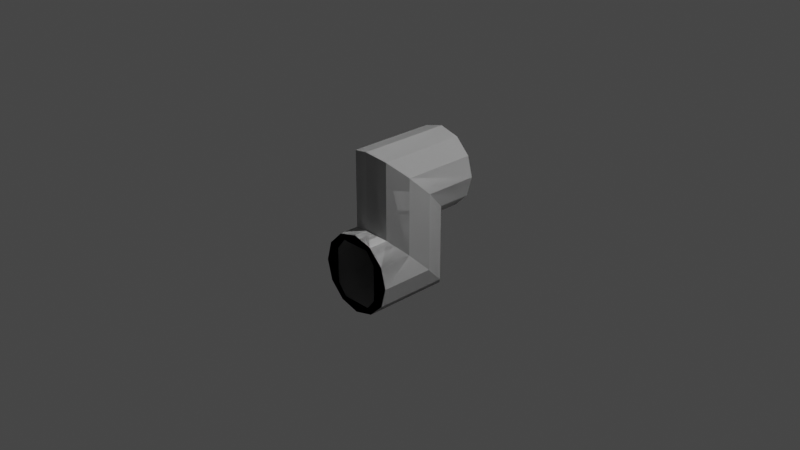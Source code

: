 # Source: zjoint.blend  (saved by Blender 3.1.7; exported with 4.5.12 LTS)
import bpy
from mathutils import Matrix  # noqa: F401  (used for matrix-valued properties, if any)

bpy.ops.wm.read_factory_settings(use_empty=True)
scene = bpy.context.scene
scene.name = 'Scene'

# ---- collections
col_collection = bpy.data.collections.new('Collection'); scene.collection.children.link(col_collection)

# ---- materials (node trees are filled in below, after node groups)
mat_material_002 = bpy.data.materials.new('Material.002')
mat_material_002.use_transparent_shadow = False

# ---- node groups
ng_color4 = bpy.data.node_groups.new('Color4', 'ShaderNodeTree')
_s = ng_color4.interface.new_socket(name='Color', in_out='OUTPUT', socket_type='NodeSocketColor')
_s = ng_color4.interface.new_socket(name='Alpha', in_out='OUTPUT', socket_type='NodeSocketFloat')
_s = ng_color4.interface.new_socket(name='Color', in_out='INPUT', socket_type='NodeSocketColor')
_s = ng_color4.interface.new_socket(name='Alpha', in_out='INPUT', socket_type='NodeSocketFloat')
_s.min_value = 1.0
_N = ng_color4.nodes; _L = ng_color4.links
n0 = _N.new('NodeGroupInput'); n0.name = 'Group Input'; n0.location = (-403, 18)
n1 = _N.new('NodeGroupOutput'); n1.name = 'Group Output'; n1.location = (154, 24)
_L.new(n0.outputs[1], n1.inputs[1])
_L.new(n0.outputs[0], n1.inputs[0])
n1.is_active_output = True
ng_maincolor = bpy.data.node_groups.new('MainColor', 'ShaderNodeTree')
_s = ng_maincolor.interface.new_socket(name='Color', in_out='OUTPUT', socket_type='NodeSocketColor')
_s = ng_maincolor.interface.new_socket(name='Alpha', in_out='OUTPUT', socket_type='NodeSocketFloat')
_s = ng_maincolor.interface.new_socket(name='VColor', in_out='INPUT', socket_type='NodeSocketColor')
_s = ng_maincolor.interface.new_socket(name='VAlpha', in_out='INPUT', socket_type='NodeSocketFloat')
_s.min_value = 1e+04
_s = ng_maincolor.interface.new_socket(name='CColor', in_out='INPUT', socket_type='NodeSocketColor')
_s = ng_maincolor.interface.new_socket(name='CAlpha', in_out='INPUT', socket_type='NodeSocketFloat')
_s.min_value = 1.0
_s = ng_maincolor.interface.new_socket(name='TColor', in_out='INPUT', socket_type='NodeSocketColor')
_s = ng_maincolor.interface.new_socket(name='TAlpha', in_out='INPUT', socket_type='NodeSocketFloat')
_s.min_value = 1.0
_N = ng_maincolor.nodes; _L = ng_maincolor.links
n0 = _N.new('NodeGroupInput'); n0.name = 'Group Input'; n0.location = (-284, 35)
n1 = _N.new('NodeGroupOutput'); n1.name = 'Group Output'; n1.location = (332, -19)
n2 = _N.new('ShaderNodeMix'); n2.name = 'VC*CC*TC'; n2.location = (127, -33)
n2.label = 'VC*CC*TC'
n2.hide = True
n2.data_type = 'RGBA'
n2.blend_type = 'MULTIPLY'
n2.inputs[0].default_value = 1.0
n3 = _N.new('ShaderNodeMix'); n3.name = 'VC*CC'; n3.location = (-44, 33)
n3.label = 'VC*CC'
n3.hide = True
n3.data_type = 'RGBA'
n3.blend_type = 'MULTIPLY'
n3.inputs[0].default_value = 1.0
n4 = _N.new('ShaderNodeMath'); n4.name = 'VA*CA'; n4.location = (-59, -19)
n4.label = 'VA*CA'
n4.hide = True
n4.operation = 'MULTIPLY'
n4.inputs[2].default_value = 0.0
n5 = _N.new('ShaderNodeMath'); n5.name = 'VA*CA*TA'; n5.location = (130, -79)
n5.label = 'VA*CA*TA'
n5.hide = True
n5.operation = 'MULTIPLY'
n5.inputs[2].default_value = 0.0
_L.new(n0.outputs[2], n3.inputs[7])
_L.new(n0.outputs[4], n2.inputs[7])
_L.new(n2.outputs[2], n1.inputs[0])
_L.new(n3.outputs[2], n2.inputs[6])
_L.new(n0.outputs[0], n3.inputs[6])
_L.new(n0.outputs[1], n4.inputs[0])
_L.new(n0.outputs[3], n4.inputs[1])
_L.new(n4.outputs[0], n5.inputs[0])
_L.new(n0.outputs[5], n5.inputs[1])
_L.new(n5.outputs[0], n1.inputs[1])
n1.is_active_output = True
ng_standardshader = bpy.data.node_groups.new('StandardShader', 'ShaderNodeTree')
_s = ng_standardshader.interface.new_socket(name='BSDF', in_out='OUTPUT', socket_type='NodeSocketShader')
_s = ng_standardshader.interface.new_socket(name='BaseColor', in_out='INPUT', socket_type='NodeSocketColor')
_s = ng_standardshader.interface.new_socket(name='Shininess', in_out='INPUT', socket_type='NodeSocketFloat')
_s.min_value = 1e+04
_s = ng_standardshader.interface.new_socket(name='Gloss', in_out='INPUT', socket_type='NodeSocketFloat')
_s.min_value = 1e+04
_s = ng_standardshader.interface.new_socket(name='Emission', in_out='INPUT', socket_type='NodeSocketColor')
_s = ng_standardshader.interface.new_socket(name='Emission Strength', in_out='INPUT', socket_type='NodeSocketFloat')
_s.min_value = 1e+06
_s = ng_standardshader.interface.new_socket(name='Alpha', in_out='INPUT', socket_type='NodeSocketFloat')
_s.min_value = 1.0
_s = ng_standardshader.interface.new_socket(name='NormalColor', in_out='INPUT', socket_type='NodeSocketColor')
_N = ng_standardshader.nodes; _L = ng_standardshader.links
n0 = _N.new('NodeGroupOutput'); n0.name = 'Group Output'; n0.location = (555, 248)
n1 = _N.new('NodeGroupInput'); n1.name = 'Group Input'; n1.location = (-444, 74)
n2 = _N.new('ShaderNodeNormalMap'); n2.name = 'Normal Map'; n2.location = (-96, -256)
n2.hide = True
n3 = _N.new('ShaderNodeMath'); n3.name = 'Roughness'; n3.location = (-4, -2)
n3.label = 'Roughness'
n3.hide = True
n3.operation = 'SQRT'
n3.inputs[2].default_value = 0.0
n4 = _N.new('ShaderNodeMath'); n4.name = 'SpecularConv'; n4.location = (-120, 39)
n4.label = 'SpecularConv'
n4.hide = True
n4.operation = 'SQRT'
n4.inputs[2].default_value = 0.0
n5 = _N.new('ShaderNodeMath'); n5.name = 'Gloss2Rough'; n5.location = (-176, -1)
n5.label = 'Gloss2Rough'
n5.hide = True
n5.operation = 'SUBTRACT'
n5.inputs[0].default_value = 1.0
n5.inputs[2].default_value = 0.0
n6 = _N.new('ShaderNodeBsdfPrincipled'); n6.name = 'Principled BSDF'; n6.location = (226, 256)
n6.distribution = 'GGX'
n6.subsurface_method = 'BURLEY'
n6.inputs[3].default_value = 1.45
_L.new(n6.outputs[0], n0.inputs[0])
_L.new(n4.outputs[0], n6.inputs[13])
_L.new(n1.outputs[3], n6.inputs[27])
_L.new(n3.outputs[0], n6.inputs[2])
_L.new(n1.outputs[0], n6.inputs[0])
_L.new(n1.outputs[1], n4.inputs[0])
_L.new(n1.outputs[6], n2.inputs[1])
_L.new(n5.outputs[0], n3.inputs[0])
_L.new(n1.outputs[2], n5.inputs[1])
_L.new(n2.outputs[0], n6.inputs[5])
_L.new(n1.outputs[5], n6.inputs[4])
_L.new(n1.outputs[4], n6.inputs[28])
n0.is_active_output = True

# ---- material node trees
mat_material_002.use_nodes = True; mat_material_002.node_tree.nodes.clear()
_N = mat_material_002.node_tree.nodes; _L = mat_material_002.node_tree.links
n0 = _N.new('ShaderNodeTexImage'); n0.name = '_MainTex'; n0.location = (-131, -187)
n0.label = '_MainTex'
n0.hide = True
n1 = _N.new('ShaderNodeUVMap'); n1.name = 'UV Map'; n1.location = (-345, -213)
n2 = _N.new('ShaderNodeGroup'); n2.name = '_Color'; n2.location = (-34, -148)
n2.label = '_Color'
n2.hide = True
n2.node_tree = ng_color4
n2.inputs[0].default_value = (1.0, 1.0, 1.0, 1.0)
n2.inputs[1].default_value = 1.0
n3 = _N.new('ShaderNodeVertexColor'); n3.name = 'Vertex Color'; n3.location = (-31, -96)
n3.hide = True
n4 = _N.new('ShaderNodeOutputMaterial'); n4.name = 'Material Output'; n4.location = (765, 26)
n5 = _N.new('ShaderNodeGroup'); n5.name = 'Group'; n5.location = (157, 9)
n5.node_tree = ng_maincolor
n6 = _N.new('ShaderNodeGroup'); n6.name = 'StandardShader'; n6.location = (542, -4)
n6.node_tree = ng_standardshader
n6.inputs[1].default_value = 0.0
n6.inputs[2].default_value = 0.0
n6.inputs[3].default_value = (0.0, 0.0, 0.0, 1.0)
n6.inputs[4].default_value = 1.0
n6.inputs[6].default_value = (0.5, 0.5, 1.0, 1.0)
n7 = _N.new('ShaderNodeValue'); n7.name = '_Opacity'; n7.location = (327, -167)
n7.label = '_Opacity'
n7.hide = True
n7.outputs[0].default_value = 1.0
_L.new(n1.outputs[0], n0.inputs[0])
_L.new(n6.outputs[0], n4.inputs[0])
_L.new(n2.outputs[0], n5.inputs[2])
_L.new(n2.outputs[1], n5.inputs[3])
_L.new(n0.outputs[0], n5.inputs[4])
_L.new(n0.outputs[1], n5.inputs[5])
_L.new(n5.outputs[0], n6.inputs[0])
_L.new(n3.outputs[1], n5.inputs[1])
_L.new(n3.outputs[0], n5.inputs[0])
_L.new(n7.outputs[0], n6.inputs[5])
n4.is_active_output = True

# ---- world
world_world = bpy.data.worlds.new('World'); scene.world = world_world
world_world.use_nodes = True; world_world.node_tree.nodes.clear()
_N = world_world.node_tree.nodes; _L = world_world.node_tree.links
n0 = _N.new('ShaderNodeOutputWorld'); n0.name = 'World Output'; n0.location = (300, 300)
n1 = _N.new('ShaderNodeBackground'); n1.name = 'Background'; n1.location = (10, 300)
n1.inputs[0].default_value = (0.05088, 0.05088, 0.05088, 1.0)
_L.new(n1.outputs[0], n0.inputs[0])
n0.is_active_output = True
world_world.color = (0.05088, 0.05088, 0.05088)
world_world.use_sun_shadow = False
world_world.sun_shadow_jitter_overblur = 0.0

# ---- cameras
cam_camera = bpy.data.cameras.new('Camera')
cam_camera.clip_end = 100.0
cam_camera.ortho_scale = 7.314

# ---- lights
light_light = bpy.data.lights.new('Light', 'POINT')
light_light.transmission_factor = 0.0
light_light.energy = 1000.0
light_light.shadow_soft_size = 0.1
light_light.shadow_maximum_resolution = 0.006
light_light.use_absolute_resolution = True

# ---- meshes
me_cylinder = bpy.data.meshes.new('Cylinder')
me_cylinder.from_pydata([(3.931e-08, -0.5924, -0.736), (-3.284e-07, 0.591, 0.7464), (-0.1657, -0.5924, -0.736), (-0.1215, 0.591, 0.7464), (-0.2651, -0.5924, -0.6122), (-0.253, 0.591, 0.6527), (-0.2651, -0.5924, -0.4167), (-0.253, 0.591, 0.4184), (-0.2651, -0.5924, -0.2211), (-0.2173, -0.3764, 0.7948), (-0.253, 0.591, 0.184), (-0.1657, -0.5924, -0.09441), (-0.1215, 0.591, 0.0903), (-3.077e-07, 0.591, 0.0903), (8.209e-08, -0.5924, -0.09441), (0.1657, -0.5924, -0.09441), (0.1215, 0.591, 0.0903), (0.2651, -0.5924, -0.2211), (0.2173, -0.3764, 0.7948), (0.253, 0.591, 0.184), (0.2651, -0.5924, -0.4167), (0.253, 0.591, 0.4184), (0.2651, -0.5924, -0.6122), (0.253, 0.591, 0.6527), (0.1215, 0.591, 0.7464), (0.1657, -0.5924, -0.736), (-2.478e-07, 0.4347, -0.8513), (-0.2173, 0.3764, -0.7931), (-0.3764, 0.2173, -0.634), (-0.4347, -5.96e-08, -0.4167), (-0.3764, -0.2173, -0.1993), (-0.2173, -0.3764, -0.04025), (3.547e-08, -0.4347, 0.01798), (0.2173, 0.3764, -0.7931), (0.2173, -0.3764, -0.04025), (0.3764, 0.2173, -0.634), (0.3764, -0.2173, -0.1993), (0.4347, 1.192e-07, -0.4167), (4.67e-09, -0.4347, 0.853), (-0.3764, -0.2173, 0.6357), (-0.4347, -1.192e-07, 0.4184), (-0.3764, 0.2173, 0.201), (-0.2173, 0.3764, 0.04193), (-2.478e-07, 0.4347, -0.0163), (0.2173, 0.3764, 0.04193), (0.3764, -0.2173, 0.6357), (0.3764, 0.2173, 0.201), (0.4347, 1.192e-07, 0.4184), (-3.367e-07, 0.591, 0.853), (-0.2173, 0.591, 0.7948), (-0.3764, 0.591, 0.6357), (-0.3764, 0.591, 0.201), (-0.2173, 0.591, 0.04193), (-2.987e-07, 0.591, -0.0163), (0.2173, 0.591, 0.04193), (0.4347, 0.591, 0.4184), (0.3764, 0.591, 0.6357), (0.2173, 0.591, 0.7948), (-0.4347, 0.591, 0.4184), (0.3764, 0.591, 0.201), (4.887e-08, -0.5924, -0.8513), (-0.2173, -0.5924, -0.7931), (-0.3764, -0.5924, -0.634), (-0.4347, -0.5924, -0.4167), (-0.3764, -0.5924, -0.1993), (-0.2173, -0.5924, -0.04025), (8.687e-08, -0.5924, 0.01798), (0.2173, -0.5924, -0.04025), (0.3764, -0.5924, -0.1993), (0.3764, -0.5924, -0.634), (0.2173, -0.5924, -0.7931), (0.4347, -0.5924, -0.4167)], [], [(60, 26, 27, 61), (27, 28, 62, 61), (28, 29, 63, 62), (29, 30, 64, 63), (30, 31, 65, 64), (31, 32, 66, 65), (32, 34, 67, 66), (34, 36, 68, 67), (71, 68, 36, 37), (71, 37, 35, 69), (69, 35, 33, 70), (70, 33, 26, 60), (9, 38, 32, 31), (39, 9, 31, 30), (40, 39, 30, 29), (41, 40, 29, 28), (27, 42, 41, 28), (26, 43, 42, 27), (33, 44, 43, 26), (35, 46, 44, 33), (47, 46, 35, 37), (45, 47, 37, 36), (18, 45, 36, 34), (38, 18, 34, 32), (38, 9, 49, 48), (9, 39, 50, 49), (39, 40, 58, 50), (40, 41, 51, 58), (51, 41, 42, 52), (52, 42, 43, 53), (53, 43, 44, 54), (44, 46, 59, 54), (59, 46, 47, 55), (55, 47, 45, 56), (56, 45, 18, 57), (18, 38, 48, 57), (3, 1, 48, 49), (5, 3, 49, 50), (12, 10, 51, 52), (16, 13, 53, 54), (23, 21, 55, 56), (1, 24, 57, 48), (7, 5, 50, 58), (10, 7, 58, 51), (13, 12, 52, 53), (19, 16, 54, 59), (21, 19, 59, 55), (24, 23, 56, 57), (2, 0, 60, 61), (4, 2, 61, 62), (6, 4, 62, 63), (8, 6, 63, 64), (11, 8, 64, 65), (14, 11, 65, 66), (17, 15, 67, 68), (25, 22, 69, 70), (0, 25, 70, 60), (15, 14, 66, 67), (20, 17, 68, 71), (22, 20, 71, 69)])
me_cylinder.polygons.foreach_set('use_smooth', [True] * 60)
_k = set([(0, 2), (0, 25), (1, 3), (1, 24), (2, 4), (3, 5), (4, 6), (5, 7), (6, 8), (7, 10), (8, 11), (9, 38), (9, 39), (10, 12), (11, 14), (12, 13), (13, 16), (14, 15), (15, 17), (16, 19), (17, 20), (18, 38), (18, 45), (19, 21), (20, 22), (21, 23), (22, 25), (23, 24), (26, 27), (26, 33), (27, 28), (28, 29), (29, 30), (30, 31), (31, 32), (32, 34), (33, 35), (34, 36), (35, 37), (36, 37), (39, 40), (40, 41), (41, 42), (42, 43), (43, 44), (44, 46), (45, 47), (46, 47), (48, 49), (48, 57), (49, 50), (50, 58), (51, 52), (51, 58), (52, 53), (53, 54), (54, 59), (55, 56), (55, 59), (56, 57), (60, 61), (60, 70), (61, 62), (62, 63), (63, 64), (64, 65), (65, 66), (66, 67), (67, 68), (68, 71), (69, 70), (69, 71)])
me_cylinder.attributes.new('sharp_edge', 'BOOLEAN', 'EDGE').data.foreach_set('value', [ (min(e.vertices), max(e.vertices)) in _k for e in me_cylinder.edges])
_uv = me_cylinder.uv_layers.new(name='UVMap')
_uv.uv.foreach_set('vector', [1.0, 1.0, 1.0, 0.9264, 0.9167, 0.8993, 0.9167, 1.0, 0.9167, 0.8993, 0.8333, 0.8251, 0.8333, 1.0, 0.9167, 1.0, 0.8333, 0.8251, 0.75, 0.7237, 0.75, 1.0, 0.8333, 1.0, 0.75, 0.7237, 0.6667, 0.8251, 0.6667, 1.0, 0.75, 1.0, 0.6667, 0.8251, 0.5833, 0.8993, 0.5833, 1.0, 0.6667, 1.0, 0.5833, 0.8993, 0.5, 0.9264, 0.5, 1.0, 0.5833, 1.0, 0.5, 0.9264, 0.4167, 0.8993, 0.4167, 1.0, 0.5, 1.0, 0.4167, 0.8993, 0.3333, 0.8251, 0.3333, 1.0, 0.4167, 1.0, 0.25, 1.0, 0.3333, 1.0, 0.3333, 0.8251, 0.25, 0.7237, 0.25, 1.0, 0.25, 0.7237, 0.1667, 0.8251, 0.1667, 1.0, 0.1667, 1.0, 0.1667, 0.8251, 0.08333, 0.8993, 0.08333, 1.0, 0.08333, 1.0, 0.08333, 0.8993, 7.451e-08, 0.9264, 7.451e-08, 1.0, 0.9167, 0.7275, 1.0, 0.7858, 1.0, 0.7156, 0.9167, 0.7033, 0.8333, 0.7543, 0.9114, 0.7228, 0.9167, 0.7033, 0.8333, 0.6697, 0.75, 0.8003, 0.8333, 0.7543, 0.8333, 0.6697, 0.75, 0.6238, 0.6667, 0.8078, 0.75, 0.8003, 0.75, 0.6238, 0.6667, 0.6697, 0.5833, 0.7033, 0.5833, 0.8182, 0.6667, 0.8078, 0.6667, 0.6697, 0.5, 0.7156, 0.5, 0.8229, 0.5833, 0.8182, 0.5833, 0.7033, 0.4167, 0.7033, 0.4167, 0.8182, 0.5, 0.8229, 0.5, 0.7156, 0.3333, 0.6697, 0.3333, 0.8078, 0.4167, 0.8182, 0.4167, 0.7033, 0.25, 0.8003, 0.3333, 0.8078, 0.3333, 0.6697, 0.25, 0.6238, 0.1667, 0.7543, 0.25, 0.8003, 0.25, 0.6238, 0.1667, 0.6697, 0.08333, 0.7342, 0.1667, 0.7543, 0.1667, 0.6697, 0.08333, 0.7033, 7.451e-08, 0.7858, 0.08333, 0.7342, 0.08333, 0.7033, 7.451e-08, 0.7156, 1.0, 0.9274, 0.9167, 0.9003, 0.9167, 1.0, 1.0, 1.0, 0.9167, 0.9003, 0.8333, 0.8264, 0.8333, 1.0, 0.9167, 1.0, 0.8333, 0.8264, 0.75, 0.7254, 0.75, 1.0, 0.8333, 1.0, 0.75, 0.7254, 0.6667, 0.8049, 0.6667, 1.0, 0.75, 1.0, 0.6667, 1.0, 0.6667, 0.8049, 0.5833, 0.8879, 0.5833, 1.0, 0.5833, 1.0, 0.5833, 0.8879, 0.5, 0.9184, 0.5, 1.0, 0.5, 1.0, 0.5, 0.9184, 0.4167, 0.8879, 0.4167, 1.0, 0.4167, 0.8879, 0.3333, 0.8049, 0.3333, 1.0, 0.4167, 1.0, 0.3333, 1.0, 0.3333, 0.8049, 0.25, 0.7254, 0.25, 1.0, 0.25, 1.0, 0.25, 0.7254, 0.1667, 0.8264, 0.1667, 1.0, 0.1667, 1.0, 0.1667, 0.8264, 0.08333, 0.9003, 0.08333, 1.0, 0.08333, 0.9003, 7.451e-08, 0.9274, 7.451e-08, 1.0, 0.08333, 1.0, 0.3558, 0.4332, 0.25, 0.4615, 0.25, 0.49, 0.37, 0.4578, 0.4332, 0.3558, 0.3558, 0.4332, 0.37, 0.4578, 0.4578, 0.37, 0.3558, 0.06683, 0.4332, 0.1442, 0.4578, 0.13, 0.37, 0.04215, 0.1442, 0.06683, 0.25, 0.03849, 0.25, 0.01, 0.13, 0.04215, 0.06683, 0.3558, 0.03849, 0.25, 0.01, 0.25, 0.04215, 0.37, 0.25, 0.4615, 0.1442, 0.4332, 0.13, 0.4578, 0.25, 0.49, 0.4615, 0.25, 0.4332, 0.3558, 0.4578, 0.37, 0.49, 0.25, 0.4332, 0.1442, 0.4615, 0.25, 0.49, 0.25, 0.4578, 0.13, 0.25, 0.03849, 0.3558, 0.06683, 0.37, 0.04215, 0.25, 0.01, 0.06683, 0.1442, 0.1442, 0.06683, 0.13, 0.04215, 0.04215, 0.13, 0.03849, 0.25, 0.06683, 0.1442, 0.04215, 0.13, 0.01, 0.25, 0.1442, 0.4332, 0.06683, 0.3558, 0.04215, 0.37, 0.13, 0.4578, 0.3415, 0.4084, 0.25, 0.433, 0.25, 0.49, 0.37, 0.4578, 0.4084, 0.3415, 0.3415, 0.4084, 0.37, 0.4578, 0.4578, 0.37, 0.433, 0.25, 0.4084, 0.3415, 0.4578, 0.37, 0.49, 0.25, 0.4084, 0.1585, 0.433, 0.25, 0.49, 0.25, 0.4578, 0.13, 0.3415, 0.09156, 0.4084, 0.1585, 0.4578, 0.13, 0.37, 0.04215, 0.25, 0.06705, 0.3415, 0.09156, 0.37, 0.04215, 0.25, 0.01, 0.09156, 0.1585, 0.1585, 0.09156, 0.13, 0.04215, 0.04215, 0.13, 0.1585, 0.4084, 0.09156, 0.3415, 0.04215, 0.37, 0.13, 0.4578, 0.25, 0.433, 0.1585, 0.4084, 0.13, 0.4578, 0.25, 0.49, 0.1585, 0.09156, 0.25, 0.06705, 0.25, 0.01, 0.13, 0.04215, 0.06705, 0.25, 0.09156, 0.1585, 0.04215, 0.13, 0.01, 0.25, 0.09156, 0.3415, 0.06705, 0.25, 0.01, 0.25, 0.04215, 0.37])
me_cylinder.materials.append(mat_material_002)
me_cylinder.use_remesh_fix_poles = True
me_cylinder.use_remesh_preserve_attributes = False
me_cylinder.update()
me_cylinder.normals_split_custom_set([tuple(v) for v in zip(*[iter([1.67e-07, -4.382e-08, 1.0, 2.108e-07, -4.382e-08, 1.0, 0.426, 7.512e-08, 0.9047, 0.5, 9.875e-08, 0.866, 0.426, 7.512e-08, 0.9047, 0.7979, 1.911e-07, 0.6028, 0.866, 2.09e-07, 0.5, 0.5, 9.875e-08, 0.866, 0.7979, 1.911e-07, 0.6028, 0.9915, 2.703e-07, 0.1299, 1.0, 2.994e-07, 1.964e-08, 0.866, 2.09e-07, 0.5, 0.9915, 2.703e-07, 0.1299, 0.9165, 3.336e-07, -0.4, 0.866, 3.222e-07, -0.5, 1.0, 2.994e-07, 1.964e-08, 0.9165, 3.336e-07, -0.4, 0.5563, 2.15e-07, -0.831, 0.5, 1.909e-07, -0.866, 0.866, 3.222e-07, -0.5, 0.5563, 2.15e-07, -0.831, -1.269e-07, -9.173e-08, -1.0, -1.277e-07, -9.173e-08, -1.0, 0.5, 1.909e-07, -0.866, -1.269e-07, -9.173e-08, -1.0, -0.5563, -2.477e-07, -0.831, -0.5, -2.536e-07, -0.866, -1.277e-07, -9.173e-08, -1.0, -0.5563, -2.477e-07, -0.831, -0.9165, -2.669e-07, -0.4, -0.866, -2.577e-07, -0.5, -0.5, -2.536e-07, -0.866, -1.0, -3.126e-07, -9.821e-09, -0.866, -2.577e-07, -0.5, -0.9165, -2.669e-07, -0.4, -0.9915, -3.241e-07, 0.1299, -1.0, -3.126e-07, -9.821e-09, -0.9915, -3.241e-07, 0.1299, -0.7979, -2.87e-07, 0.6028, -0.866, -3.058e-07, 0.5, -0.866, -3.058e-07, 0.5, -0.7979, -2.87e-07, 0.6028, -0.426, -1.654e-07, 0.9047, -0.5, -1.908e-07, 0.866, -0.5, -1.908e-07, 0.866, -0.426, -1.654e-07, 0.9047, 2.108e-07, -4.382e-08, 1.0, 1.67e-07, -4.382e-08, 1.0, 0.426, 0.9047, 6.776e-08, -4.684e-07, 1.0, 6.158e-08, -4.905e-07, 1.0, 6.158e-08, 0.5563, 0.831, 5.637e-08, 0.7979, 0.6028, 3.596e-08, 0.426, 0.9047, 6.776e-08, 0.5563, 0.831, 5.637e-08, 0.9165, 0.4, 2.813e-08, 0.9915, 0.1299, 9.246e-09, 0.7979, 0.6028, 3.596e-08, 0.9165, 0.4, 2.813e-08, 0.9915, -0.1299, -1.688e-08, 0.9165, -0.4, -5.131e-08, 0.9915, 0.1299, 9.246e-09, 0.9915, -0.1299, -1.688e-08, 0.7979, -0.6028, -8.271e-08, 0.426, -0.9047, -8.886e-08, 0.5563, -0.831, -9.471e-08, 0.9165, -0.4, -5.131e-08, 0.7979, -0.6028, -8.271e-08, 1.054e-07, -1.0, -2.053e-08, 1.269e-07, -1.0, -2.053e-08, 0.5563, -0.831, -9.471e-08, 0.426, -0.9047, -8.886e-08, -0.426, -0.9047, 1.958e-08, -0.5563, -0.831, 2.188e-09, 1.269e-07, -1.0, -2.053e-08, 1.054e-07, -1.0, -2.053e-08, -0.7979, -0.6028, -1.541e-08, -0.9165, -0.4, -6.117e-09, -0.5563, -0.831, 2.188e-09, -0.426, -0.9047, 1.958e-08, -0.9915, 0.1299, 7.577e-09, -0.9165, -0.4, -6.117e-09, -0.7979, -0.6028, -1.541e-08, -0.9915, -0.1299, 2.601e-09, -0.7979, 0.6028, 3.254e-08, -0.9915, 0.1299, 7.577e-09, -0.9915, -0.1299, 2.601e-09, -0.9165, 0.4, 1.907e-08, -0.426, 0.9047, 4.091e-08, -0.7979, 0.6028, 3.254e-08, -0.9165, 0.4, 1.907e-08, -0.5563, 0.831, 4.097e-08, -4.684e-07, 1.0, 6.158e-08, -0.426, 0.9047, 4.091e-08, -0.5563, 0.831, 4.097e-08, -4.905e-07, 1.0, 6.158e-08, -3.513e-08, -6.021e-08, -1.0, 0.426, 9.103e-08, -0.9047, 0.5, 1.202e-07, -0.866, -3.928e-08, -6.021e-08, -1.0, 0.426, 9.103e-08, -0.9047, 0.7979, 2.325e-07, -0.6028, 0.866, 2.532e-07, -0.5, 0.5, 1.202e-07, -0.866, 0.7979, 2.325e-07, -0.6028, 0.9915, 3.071e-07, -0.1299, 1.0, 3.247e-07, 9.821e-09, 0.866, 2.532e-07, -0.5, 0.9915, 3.071e-07, -0.1299, 0.9165, 2.968e-07, 0.4, 0.866, 2.575e-07, 0.5, 1.0, 3.247e-07, 9.821e-09, 0.866, 2.575e-07, 0.5, 0.9165, 2.968e-07, 0.4, 0.5563, 9.939e-08, 0.831, 0.5, 7.981e-08, 0.866, 0.5, 7.981e-08, 0.866, 0.5563, 9.939e-08, 0.831, -9.303e-08, -8.037e-08, 1.0, -4.911e-08, -8.037e-08, 1.0, -4.911e-08, -8.037e-08, 1.0, -9.303e-08, -8.037e-08, 1.0, -0.5563, -1.692e-07, 0.831, -0.5, -1.678e-07, 0.866, -0.5563, -1.692e-07, 0.831, -0.9165, -2.51e-07, 0.4, -0.866, -2.296e-07, 0.5, -0.5, -1.678e-07, 0.866, -0.866, -2.296e-07, 0.5, -0.9165, -2.51e-07, 0.4, -0.9915, -2.891e-07, -0.1299, -1.0, -2.892e-07, 0.0, -1.0, -2.892e-07, 0.0, -0.9915, -2.891e-07, -0.1299, -0.7979, -2.325e-07, -0.6028, -0.866, -2.532e-07, -0.5, -0.866, -2.532e-07, -0.5, -0.7979, -2.325e-07, -0.6028, -0.426, -1.698e-07, -0.9047, -0.5, -1.804e-07, -0.866, -0.426, -1.698e-07, -0.9047, -3.513e-08, -6.021e-08, -1.0, -3.928e-08, -6.021e-08, -1.0, -0.5, -1.804e-07, -0.866, 4.522e-07, -1.0, -7.296e-07, 3.18e-07, -1.0, -5.13e-07, 3.18e-07, -1.0, -5.13e-07, 1.772e-07, -1.0, -2.859e-07, 0.0, -1.0, 0.0, 4.522e-07, -1.0, -7.296e-07, 1.772e-07, -1.0, -2.859e-07, 0.0, -1.0, 0.0, 4.522e-07, -1.0, 0.0, 0.0, -1.0, 0.0, 0.0, -1.0, 0.0, 1.772e-07, -1.0, 0.0, 1.517e-07, -1.0, 0.0, 3.18e-07, -1.0, 0.0, 3.18e-07, -1.0, 0.0, 3.786e-07, -1.0, 0.0, 6.167e-07, -1.0, -1.856e-07, 7.87e-07, -1.0, 3.619e-14, 7.87e-07, -1.0, 3.257e-14, 7.221e-07, -1.0, 1.314e-07, 3.18e-07, -1.0, -5.13e-07, 1.517e-07, -1.0, -1.335e-07, 3.786e-07, -1.0, -3.332e-07, 3.18e-07, -1.0, -5.13e-07, 0.0, -1.0, 0.0, 0.0, -1.0, 0.0, 0.0, -1.0, 0.0, 0.0, -1.0, 0.0, 0.0, -1.0, 0.0, 0.0, -1.0, 0.0, 0.0, -1.0, 0.0, 0.0, -1.0, 0.0, 3.18e-07, -1.0, 0.0, 4.522e-07, -1.0, 0.0, 1.772e-07, -1.0, 0.0, 3.18e-07, -1.0, 0.0, 6.167e-07, -1.0, -1.144e-07, 1.517e-07, -1.0, 0.0, 3.786e-07, -1.0, 0.0, 7.221e-07, -1.0, -2.458e-07, 7.87e-07, -1.0, 3.619e-14, 6.167e-07, -1.0, -1.144e-07, 7.221e-07, -1.0, -2.458e-07, 7.87e-07, -1.0, 3.257e-14, 1.517e-07, -1.0, -1.335e-07, 6.167e-07, -1.0, -1.856e-07, 7.221e-07, -1.0, 1.314e-07, 3.786e-07, -1.0, -3.332e-07, -3.091e-07, 1.0, -1.921e-07, -2.977e-07, 1.0, -4.316e-07, -2.977e-07, 1.0, -4.316e-07, -3.131e-07, 1.0, -2.604e-07, -2.765e-07, 1.0, -1.825e-07, -3.091e-07, 1.0, -1.921e-07, -3.131e-07, 1.0, -2.604e-07, -2.595e-07, 1.0, -8.792e-08, -1.105e-07, 1.0, 0.0, -2.765e-07, 1.0, -1.825e-07, -2.595e-07, 1.0, -8.792e-08, -1.105e-07, 1.0, 0.0, -7.336e-08, 1.0, -5.887e-08, -1.105e-07, 1.0, 0.0, -1.105e-07, 1.0, 0.0, -5.108e-08, 1.0, -7.959e-08, -2.292e-07, 1.0, 0.0, -7.336e-08, 1.0, -5.887e-08, -5.108e-08, 1.0, -7.959e-08, -2.024e-07, 1.0, 0.0, -2.972e-07, 1.0, 0.0, -2.292e-07, 1.0, 0.0, -2.024e-07, 1.0, 0.0, -2.972e-07, 1.0, 0.0, -2.771e-07, 1.0, -2.416e-07, -3.093e-07, 1.0, -1.907e-07, -3.14e-07, 1.0, -2.66e-07, -2.6e-07, 1.0, -1.682e-07, -2.307e-07, 1.0, -6.853e-07, -7.609e-08, 1.0, -2.412e-07, -5.284e-08, 1.0, -1.675e-07, -2.069e-07, 1.0, -6.221e-07, -2.977e-07, 1.0, -4.316e-07, -2.307e-07, 1.0, -6.853e-07, -2.069e-07, 1.0, -6.221e-07, -2.977e-07, 1.0, -4.316e-07, -3.093e-07, 1.0, -1.907e-07, -2.972e-07, 1.0, 0.0, -2.972e-07, 1.0, 0.0, -3.14e-07, 1.0, -2.66e-07, -1.105e-07, 1.0, 0.0, -2.771e-07, 1.0, -2.416e-07, -2.6e-07, 1.0, -1.682e-07, -1.105e-07, 1.0, 0.0, -7.609e-08, 1.0, -2.412e-07, -1.105e-07, 1.0, 0.0, -1.105e-07, 1.0, 0.0, -5.284e-08, 1.0, -1.675e-07])] * 3)])
me_cylinder_003 = bpy.data.meshes.new('Cylinder.003')
me_cylinder_003.from_pydata([(3.931e-08, -0.5924, -0.736), (-3.284e-07, 0.591, 0.7464), (-0.1657, -0.5924, -0.736), (-0.1215, 0.591, 0.7464), (-0.2651, -0.5924, -0.6122), (-0.253, 0.591, 0.6527), (-0.2651, -0.5924, -0.4167), (-0.253, 0.591, 0.4184), (-0.2651, -0.5924, -0.2211), (-0.2173, -0.3764, 0.7948), (-0.253, 0.591, 0.184), (-0.1657, -0.5924, -0.09441), (-0.1215, 0.591, 0.0903), (-3.077e-07, 0.591, 0.0903), (8.209e-08, -0.5924, -0.09441), (0.1657, -0.5924, -0.09441), (0.1215, 0.591, 0.0903), (0.2651, -0.5924, -0.2211), (0.2173, -0.3764, 0.7948), (0.253, 0.591, 0.184), (0.2651, -0.5924, -0.4167), (0.253, 0.591, 0.4184), (0.2651, -0.5924, -0.6122), (0.253, 0.591, 0.6527), (0.1215, 0.591, 0.7464), (0.1657, -0.5924, -0.736), (-2.478e-07, 0.4347, -0.8513), (-0.2173, 0.3764, -0.7931), (-0.3764, 0.2173, -0.634), (-0.4347, -5.96e-08, -0.4167), (-0.3764, -0.2173, -0.1993), (-0.2173, -0.3764, -0.04025), (3.547e-08, -0.4347, 0.01798), (0.2173, 0.3764, -0.7931), (0.2173, -0.3764, -0.04025), (0.3764, 0.2173, -0.634), (0.3764, -0.2173, -0.1993), (0.4347, 1.192e-07, -0.4167), (4.67e-09, -0.4347, 0.853), (-0.3764, -0.2173, 0.6357), (-0.4347, -1.192e-07, 0.4184), (-0.3764, 0.2173, 0.201), (-0.2173, 0.3764, 0.04193), (-2.478e-07, 0.4347, -0.0163), (0.2173, 0.3764, 0.04193), (0.3764, -0.2173, 0.6357), (0.3764, 0.2173, 0.201), (0.4347, 1.192e-07, 0.4184), (-3.367e-07, 0.591, 0.853), (-0.2173, 0.591, 0.7948), (-0.3764, 0.591, 0.6357), (-0.3764, 0.591, 0.201), (-0.2173, 0.591, 0.04193), (-2.987e-07, 0.591, -0.0163), (0.2173, 0.591, 0.04193), (0.4347, 0.591, 0.4184), (0.3764, 0.591, 0.6357), (0.2173, 0.591, 0.7948), (-0.4347, 0.591, 0.4184), (0.3764, 0.591, 0.201), (4.887e-08, -0.5924, -0.8513), (-0.2173, -0.5924, -0.7931), (-0.3764, -0.5924, -0.634), (-0.4347, -0.5924, -0.4167), (-0.3764, -0.5924, -0.1993), (-0.2173, -0.5924, -0.04025), (8.687e-08, -0.5924, 0.01798), (0.2173, -0.5924, -0.04025), (0.3764, -0.5924, -0.1993), (0.3764, -0.5924, -0.634), (0.2173, -0.5924, -0.7931), (0.4347, -0.5924, -0.4167)], [], [(60, 26, 27, 61), (27, 28, 62, 61), (28, 29, 63, 62), (29, 30, 64, 63), (30, 31, 65, 64), (31, 32, 66, 65), (32, 34, 67, 66), (34, 36, 68, 67), (71, 68, 36, 37), (71, 37, 35, 69), (69, 35, 33, 70), (70, 33, 26, 60), (9, 38, 32, 31), (39, 9, 31, 30), (40, 39, 30, 29), (41, 40, 29, 28), (27, 42, 41, 28), (26, 43, 42, 27), (33, 44, 43, 26), (35, 46, 44, 33), (47, 46, 35, 37), (45, 47, 37, 36), (18, 45, 36, 34), (38, 18, 34, 32), (38, 9, 49, 48), (9, 39, 50, 49), (39, 40, 58, 50), (40, 41, 51, 58), (51, 41, 42, 52), (52, 42, 43, 53), (53, 43, 44, 54), (44, 46, 59, 54), (59, 46, 47, 55), (55, 47, 45, 56), (56, 45, 18, 57), (18, 38, 48, 57), (3, 1, 48, 49), (5, 3, 49, 50), (12, 10, 51, 52), (16, 13, 53, 54), (23, 21, 55, 56), (1, 24, 57, 48), (7, 5, 50, 58), (10, 7, 58, 51), (13, 12, 52, 53), (19, 16, 54, 59), (21, 19, 59, 55), (24, 23, 56, 57), (2, 0, 60, 61), (4, 2, 61, 62), (6, 4, 62, 63), (8, 6, 63, 64), (11, 8, 64, 65), (14, 11, 65, 66), (17, 15, 67, 68), (25, 22, 69, 70), (0, 25, 70, 60), (15, 14, 66, 67), (20, 17, 68, 71), (22, 20, 71, 69)])
_k = set([(0, 2), (0, 25), (1, 3), (1, 24), (2, 4), (3, 5), (4, 6), (5, 7), (6, 8), (7, 10), (8, 11), (9, 38), (9, 39), (10, 12), (11, 14), (12, 13), (13, 16), (14, 15), (15, 17), (16, 19), (17, 20), (18, 38), (18, 45), (19, 21), (20, 22), (21, 23), (22, 25), (23, 24), (26, 27), (26, 33), (27, 28), (28, 29), (29, 30), (30, 31), (31, 32), (32, 34), (33, 35), (34, 36), (35, 37), (36, 37), (39, 40), (40, 41), (41, 42), (42, 43), (43, 44), (44, 46), (45, 47), (46, 47), (48, 49), (48, 57), (49, 50), (50, 58), (51, 52), (51, 58), (52, 53), (53, 54), (54, 59), (55, 56), (55, 59), (56, 57), (60, 61), (60, 70), (61, 62), (62, 63), (63, 64), (64, 65), (65, 66), (66, 67), (67, 68), (68, 71), (69, 70), (69, 71)])
me_cylinder_003.attributes.new('sharp_edge', 'BOOLEAN', 'EDGE').data.foreach_set('value', [ (min(e.vertices), max(e.vertices)) in _k for e in me_cylinder_003.edges])
_uv = me_cylinder_003.uv_layers.new(name='UVMap')
_uv.uv.foreach_set('vector', [1.0, 1.0, 1.0, 0.9264, 0.9167, 0.8993, 0.9167, 1.0, 0.9167, 0.8993, 0.8333, 0.8251, 0.8333, 1.0, 0.9167, 1.0, 0.8333, 0.8251, 0.75, 0.7237, 0.75, 1.0, 0.8333, 1.0, 0.75, 0.7237, 0.6667, 0.8251, 0.6667, 1.0, 0.75, 1.0, 0.6667, 0.8251, 0.5833, 0.8993, 0.5833, 1.0, 0.6667, 1.0, 0.5833, 0.8993, 0.5, 0.9264, 0.5, 1.0, 0.5833, 1.0, 0.5, 0.9264, 0.4167, 0.8993, 0.4167, 1.0, 0.5, 1.0, 0.4167, 0.8993, 0.3333, 0.8251, 0.3333, 1.0, 0.4167, 1.0, 0.25, 1.0, 0.3333, 1.0, 0.3333, 0.8251, 0.25, 0.7237, 0.25, 1.0, 0.25, 0.7237, 0.1667, 0.8251, 0.1667, 1.0, 0.1667, 1.0, 0.1667, 0.8251, 0.08333, 0.8993, 0.08333, 1.0, 0.08333, 1.0, 0.08333, 0.8993, 7.451e-08, 0.9264, 7.451e-08, 1.0, 0.9167, 0.7275, 1.0, 0.7858, 1.0, 0.7156, 0.9167, 0.7033, 0.8333, 0.7543, 0.9114, 0.7228, 0.9167, 0.7033, 0.8333, 0.6697, 0.75, 0.8003, 0.8333, 0.7543, 0.8333, 0.6697, 0.75, 0.6238, 0.6667, 0.8078, 0.75, 0.8003, 0.75, 0.6238, 0.6667, 0.6697, 0.5833, 0.7033, 0.5833, 0.8182, 0.6667, 0.8078, 0.6667, 0.6697, 0.5, 0.7156, 0.5, 0.8229, 0.5833, 0.8182, 0.5833, 0.7033, 0.4167, 0.7033, 0.4167, 0.8182, 0.5, 0.8229, 0.5, 0.7156, 0.3333, 0.6697, 0.3333, 0.8078, 0.4167, 0.8182, 0.4167, 0.7033, 0.25, 0.8003, 0.3333, 0.8078, 0.3333, 0.6697, 0.25, 0.6238, 0.1667, 0.7543, 0.25, 0.8003, 0.25, 0.6238, 0.1667, 0.6697, 0.08333, 0.7342, 0.1667, 0.7543, 0.1667, 0.6697, 0.08333, 0.7033, 7.451e-08, 0.7858, 0.08333, 0.7342, 0.08333, 0.7033, 7.451e-08, 0.7156, 1.0, 0.9274, 0.9167, 0.9003, 0.9167, 1.0, 1.0, 1.0, 0.9167, 0.9003, 0.8333, 0.8264, 0.8333, 1.0, 0.9167, 1.0, 0.8333, 0.8264, 0.75, 0.7254, 0.75, 1.0, 0.8333, 1.0, 0.75, 0.7254, 0.6667, 0.8049, 0.6667, 1.0, 0.75, 1.0, 0.6667, 1.0, 0.6667, 0.8049, 0.5833, 0.8879, 0.5833, 1.0, 0.5833, 1.0, 0.5833, 0.8879, 0.5, 0.9184, 0.5, 1.0, 0.5, 1.0, 0.5, 0.9184, 0.4167, 0.8879, 0.4167, 1.0, 0.4167, 0.8879, 0.3333, 0.8049, 0.3333, 1.0, 0.4167, 1.0, 0.3333, 1.0, 0.3333, 0.8049, 0.25, 0.7254, 0.25, 1.0, 0.25, 1.0, 0.25, 0.7254, 0.1667, 0.8264, 0.1667, 1.0, 0.1667, 1.0, 0.1667, 0.8264, 0.08333, 0.9003, 0.08333, 1.0, 0.08333, 0.9003, 7.451e-08, 0.9274, 7.451e-08, 1.0, 0.08333, 1.0, 0.3558, 0.4332, 0.25, 0.4615, 0.25, 0.49, 0.37, 0.4578, 0.4332, 0.3558, 0.3558, 0.4332, 0.37, 0.4578, 0.4578, 0.37, 0.3558, 0.06683, 0.4332, 0.1442, 0.4578, 0.13, 0.37, 0.04215, 0.1442, 0.06683, 0.25, 0.03849, 0.25, 0.01, 0.13, 0.04215, 0.06683, 0.3558, 0.03849, 0.25, 0.01, 0.25, 0.04215, 0.37, 0.25, 0.4615, 0.1442, 0.4332, 0.13, 0.4578, 0.25, 0.49, 0.4615, 0.25, 0.4332, 0.3558, 0.4578, 0.37, 0.49, 0.25, 0.4332, 0.1442, 0.4615, 0.25, 0.49, 0.25, 0.4578, 0.13, 0.25, 0.03849, 0.3558, 0.06683, 0.37, 0.04215, 0.25, 0.01, 0.06683, 0.1442, 0.1442, 0.06683, 0.13, 0.04215, 0.04215, 0.13, 0.03849, 0.25, 0.06683, 0.1442, 0.04215, 0.13, 0.01, 0.25, 0.1442, 0.4332, 0.06683, 0.3558, 0.04215, 0.37, 0.13, 0.4578, 0.3415, 0.4084, 0.25, 0.433, 0.25, 0.49, 0.37, 0.4578, 0.4084, 0.3415, 0.3415, 0.4084, 0.37, 0.4578, 0.4578, 0.37, 0.433, 0.25, 0.4084, 0.3415, 0.4578, 0.37, 0.49, 0.25, 0.4084, 0.1585, 0.433, 0.25, 0.49, 0.25, 0.4578, 0.13, 0.3415, 0.09156, 0.4084, 0.1585, 0.4578, 0.13, 0.37, 0.04215, 0.25, 0.06705, 0.3415, 0.09156, 0.37, 0.04215, 0.25, 0.01, 0.09156, 0.1585, 0.1585, 0.09156, 0.13, 0.04215, 0.04215, 0.13, 0.1585, 0.4084, 0.09156, 0.3415, 0.04215, 0.37, 0.13, 0.4578, 0.25, 0.433, 0.1585, 0.4084, 0.13, 0.4578, 0.25, 0.49, 0.1585, 0.09156, 0.25, 0.06705, 0.25, 0.01, 0.13, 0.04215, 0.06705, 0.25, 0.09156, 0.1585, 0.04215, 0.13, 0.01, 0.25, 0.09156, 0.3415, 0.06705, 0.25, 0.01, 0.25, 0.04215, 0.37])
me_cylinder_003.use_remesh_fix_poles = True
me_cylinder_003.use_remesh_preserve_attributes = False
me_cylinder_003.update()

# ---- objects
ob_light = bpy.data.objects.new('Light', light_light)
ob_camera = bpy.data.objects.new('Camera', cam_camera)
ob_shell = bpy.data.objects.new('shell', me_cylinder)
ob_freeiva = bpy.data.objects.new('FreeIva', None)
ob_shellcollider = bpy.data.objects.new('shellCollider', me_cylinder_003)

# ---- transforms, parenting, visibility, modifiers, constraints
ob_light.location = (4.076, 1.005, 5.904)
ob_light.rotation_euler = (0.6503, 0.05522, 1.866)
ob_light.lock_rotations_4d = False
ob_light.empty_display_type = 'ARROWS'
ob_light.color = (0.0, 0.0, 0.0, 0.0)
ob_light.lineart.crease_threshold = 0.0
ob_camera.location = (7.359, -6.926, 4.958)
ob_camera.rotation_euler = (1.109, 0.0, 0.8149)
ob_camera.lock_rotations_4d = False
ob_camera.empty_display_type = 'ARROWS'
ob_camera.color = (0.0, 0.0, 0.0, 0.0)
ob_camera.display_type = 'WIRE'
ob_camera.lineart.crease_threshold = 0.0
ob_shell.parent = ob_freeiva
ob_shell.location = (0.0, 0.0, 0.0)
ob_freeiva.location = (0.0, 0.0, 0.0)
ob_shellcollider.parent = ob_freeiva
ob_shellcollider.location = (0.0, 0.0, 0.0)

# ---- collection membership
col_collection.objects.link(ob_light)
col_collection.objects.link(ob_camera)
col_collection.objects.link(ob_shell)
col_collection.objects.link(ob_freeiva)
col_collection.objects.link(ob_shellcollider)

# ---- scene / render settings (as saved in the file)
scene.camera = ob_camera
scene.frame_start = 1; scene.frame_end = 250; scene.frame_set(1)
scene.render.engine = 'BLENDER_EEVEE_NEXT'
scene.cycles.sampling_pattern = 'TABULATED_SOBOL'
scene.cycles.use_light_tree = False
scene.view_settings.view_transform = 'Filmic'
bpy.context.view_layer.update()
